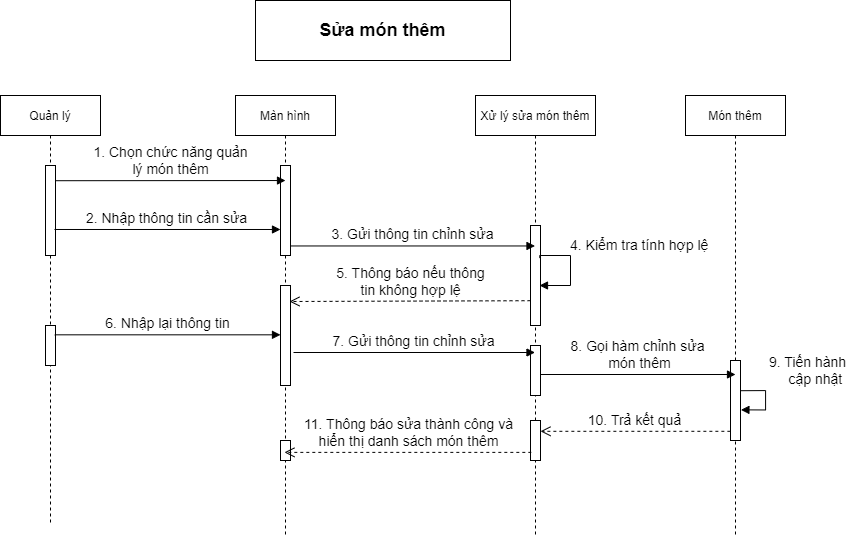

The diagram above was exported from draw.io. Its source (the exported page's mxGraphModel, read from the mxfile embedded in the PNG):
<mxGraphModel dx="1335" dy="2081" grid="1" gridSize="10" guides="1" tooltips="1" connect="1" arrows="1" fold="1" page="1" pageScale="1" pageWidth="827" pageHeight="1169" math="0" shadow="0">
  <root>
    <mxCell id="0" />
    <mxCell id="1" parent="0" />
    <mxCell id="2" value="&lt;b&gt;&lt;font style=&quot;font-size: 18px&quot;&gt;Sửa món thêm&lt;/font&gt;&lt;/b&gt;" style="rounded=0;whiteSpace=wrap;html=1;fontSize=12;" vertex="1" parent="1">
      <mxGeometry x="1480" y="-20" width="255" height="60" as="geometry" />
    </mxCell>
    <mxCell id="3" value="Quản lý" style="shape=umlLifeline;perimeter=lifelinePerimeter;container=1;collapsible=0;recursiveResize=0;rounded=0;shadow=0;strokeWidth=1;" vertex="1" parent="1">
      <mxGeometry x="1225" y="75" width="100" height="430" as="geometry" />
    </mxCell>
    <mxCell id="4" value="" style="points=[];perimeter=orthogonalPerimeter;rounded=0;shadow=0;strokeWidth=1;" vertex="1" parent="3">
      <mxGeometry x="45" y="70" width="10" height="90" as="geometry" />
    </mxCell>
    <mxCell id="5" value="" style="html=1;points=[];perimeter=orthogonalPerimeter;fontSize=12;" vertex="1" parent="3">
      <mxGeometry x="45" y="230" width="10" height="40" as="geometry" />
    </mxCell>
    <mxCell id="6" value="Màn hình" style="shape=umlLifeline;perimeter=lifelinePerimeter;container=1;collapsible=0;recursiveResize=0;rounded=0;shadow=0;strokeWidth=1;" vertex="1" parent="1">
      <mxGeometry x="1460" y="75" width="100" height="440" as="geometry" />
    </mxCell>
    <mxCell id="7" value="" style="points=[];perimeter=orthogonalPerimeter;rounded=0;shadow=0;strokeWidth=1;" vertex="1" parent="6">
      <mxGeometry x="45" y="70" width="10" height="90" as="geometry" />
    </mxCell>
    <mxCell id="8" value="" style="html=1;points=[];perimeter=orthogonalPerimeter;fontSize=12;" vertex="1" parent="6">
      <mxGeometry x="45" y="190" width="10" height="100" as="geometry" />
    </mxCell>
    <mxCell id="9" value="" style="html=1;points=[];perimeter=orthogonalPerimeter;fontSize=12;" vertex="1" parent="6">
      <mxGeometry x="45" y="345" width="10" height="20" as="geometry" />
    </mxCell>
    <mxCell id="10" value="Xử lý sửa món thêm" style="shape=umlLifeline;perimeter=lifelinePerimeter;container=1;collapsible=0;recursiveResize=0;rounded=0;shadow=0;strokeWidth=1;" vertex="1" parent="1">
      <mxGeometry x="1700" y="75" width="120" height="440" as="geometry" />
    </mxCell>
    <mxCell id="11" value="" style="points=[];perimeter=orthogonalPerimeter;rounded=0;shadow=0;strokeWidth=1;" vertex="1" parent="10">
      <mxGeometry x="55" y="130" width="10" height="100" as="geometry" />
    </mxCell>
    <mxCell id="12" value="&lt;font style=&quot;font-size: 14px&quot;&gt;4.&amp;nbsp;Kiểm tra tính hợp lệ&lt;/font&gt;" style="edgeStyle=orthogonalEdgeStyle;html=1;align=left;spacingLeft=2;endArrow=block;rounded=0;fontSize=12;exitX=0.928;exitY=0.326;exitDx=0;exitDy=0;exitPerimeter=0;" edge="1" parent="10" source="11">
      <mxGeometry x="-0.375" y="10" relative="1" as="geometry">
        <mxPoint x="65" y="120" as="sourcePoint" />
        <Array as="points">
          <mxPoint x="64" y="160" />
          <mxPoint x="95" y="160" />
          <mxPoint x="95" y="190" />
        </Array>
        <mxPoint x="64" y="190" as="targetPoint" />
        <mxPoint as="offset" />
      </mxGeometry>
    </mxCell>
    <mxCell id="13" value="" style="html=1;points=[];perimeter=orthogonalPerimeter;fontSize=12;" vertex="1" parent="10">
      <mxGeometry x="55" y="250" width="10" height="50" as="geometry" />
    </mxCell>
    <mxCell id="14" value="" style="html=1;points=[];perimeter=orthogonalPerimeter;fontSize=12;" vertex="1" parent="10">
      <mxGeometry x="55" y="325" width="10" height="40" as="geometry" />
    </mxCell>
    <mxCell id="15" value="Món thêm" style="shape=umlLifeline;perimeter=lifelinePerimeter;container=1;collapsible=0;recursiveResize=0;rounded=0;shadow=0;strokeWidth=1;" vertex="1" parent="1">
      <mxGeometry x="1910" y="75" width="100" height="440" as="geometry" />
    </mxCell>
    <mxCell id="16" value="&lt;font style=&quot;font-size: 14px&quot;&gt;9.&amp;nbsp;Tiến hành&lt;br&gt;&amp;nbsp; &amp;nbsp; &amp;nbsp;cập nhật&lt;/font&gt;" style="edgeStyle=orthogonalEdgeStyle;html=1;align=left;spacingLeft=2;endArrow=block;rounded=0;fontSize=12;exitX=1.042;exitY=0.377;exitDx=0;exitDy=0;exitPerimeter=0;entryX=1.042;entryY=0.617;entryDx=0;entryDy=0;entryPerimeter=0;" edge="1" parent="15" source="17" target="17">
      <mxGeometry x="-0.108" y="-20" relative="1" as="geometry">
        <mxPoint x="50" y="310" as="sourcePoint" />
        <Array as="points">
          <mxPoint x="50" y="295" />
          <mxPoint x="80" y="295" />
          <mxPoint x="80" y="314" />
        </Array>
        <mxPoint x="60" y="315" as="targetPoint" />
        <mxPoint x="20" y="-20" as="offset" />
      </mxGeometry>
    </mxCell>
    <mxCell id="17" value="" style="html=1;points=[];perimeter=orthogonalPerimeter;fontSize=12;" vertex="1" parent="15">
      <mxGeometry x="45" y="265" width="10" height="80" as="geometry" />
    </mxCell>
    <mxCell id="18" value="&lt;font style=&quot;font-size: 14px&quot;&gt;2. Nhập thông tin cần sửa&lt;/font&gt;" style="html=1;verticalAlign=bottom;endArrow=block;rounded=0;exitX=0.9;exitY=0.711;exitDx=0;exitDy=0;exitPerimeter=0;" edge="1" source="4" target="7" parent="1">
      <mxGeometry width="80" relative="1" as="geometry">
        <mxPoint x="1630" y="265" as="sourcePoint" />
        <mxPoint x="1710" y="265" as="targetPoint" />
      </mxGeometry>
    </mxCell>
    <mxCell id="19" value="&lt;font style=&quot;font-size: 14px&quot;&gt;3. Gửi thông tin chỉnh sửa&lt;/font&gt;" style="html=1;verticalAlign=bottom;endArrow=block;rounded=0;fontSize=12;exitX=1.031;exitY=0.894;exitDx=0;exitDy=0;exitPerimeter=0;" edge="1" source="7" target="10" parent="1">
      <mxGeometry width="80" relative="1" as="geometry">
        <mxPoint x="1630" y="265" as="sourcePoint" />
        <mxPoint x="1710" y="265" as="targetPoint" />
      </mxGeometry>
    </mxCell>
    <mxCell id="20" value="&lt;font style=&quot;font-size: 14px&quot;&gt;5.&amp;nbsp;Thông báo nếu thông&lt;br&gt;tin không hợp lệ&lt;/font&gt;" style="html=1;verticalAlign=bottom;endArrow=open;dashed=1;endSize=8;rounded=0;fontSize=12;exitX=0;exitY=0.752;exitDx=0;exitDy=0;exitPerimeter=0;entryX=0.9;entryY=0.16;entryDx=0;entryDy=0;entryPerimeter=0;" edge="1" source="11" target="8" parent="1">
      <mxGeometry relative="1" as="geometry">
        <mxPoint x="1760" y="255" as="sourcePoint" />
        <mxPoint x="1510" y="255" as="targetPoint" />
      </mxGeometry>
    </mxCell>
    <mxCell id="21" value="&lt;font style=&quot;font-size: 14px&quot;&gt;6.&amp;nbsp;Nhập lại thông tin&lt;/font&gt;" style="html=1;verticalAlign=bottom;endArrow=block;rounded=0;fontSize=12;exitX=0.928;exitY=0.233;exitDx=0;exitDy=0;exitPerimeter=0;" edge="1" source="5" target="8" parent="1">
      <mxGeometry width="80" relative="1" as="geometry">
        <mxPoint x="1300" y="313" as="sourcePoint" />
        <mxPoint x="1510" y="324" as="targetPoint" />
      </mxGeometry>
    </mxCell>
    <mxCell id="22" value="&lt;font style=&quot;font-size: 14px&quot;&gt;7. Gửi thông tin chỉnh sửa&lt;/font&gt;" style="html=1;verticalAlign=bottom;endArrow=block;rounded=0;fontSize=12;exitX=1.3;exitY=0.67;exitDx=0;exitDy=0;exitPerimeter=0;" edge="1" source="8" target="10" parent="1">
      <mxGeometry width="80" relative="1" as="geometry">
        <mxPoint x="1480" y="285" as="sourcePoint" />
        <mxPoint x="1560" y="285" as="targetPoint" />
      </mxGeometry>
    </mxCell>
    <mxCell id="23" value="&lt;font style=&quot;font-size: 14px&quot;&gt;8.&amp;nbsp;Gọi hàm chỉnh sửa&lt;br&gt;&amp;nbsp;món thêm&lt;/font&gt;" style="html=1;verticalAlign=bottom;endArrow=block;rounded=0;fontSize=12;" edge="1" source="13" parent="1">
      <mxGeometry width="80" relative="1" as="geometry">
        <mxPoint x="1780" y="325" as="sourcePoint" />
        <mxPoint x="1960" y="354" as="targetPoint" />
      </mxGeometry>
    </mxCell>
    <mxCell id="24" value="&lt;font style=&quot;font-size: 14px&quot;&gt;10.&amp;nbsp;Trả kết quả&lt;/font&gt;" style="html=1;verticalAlign=bottom;endArrow=open;dashed=1;endSize=8;rounded=0;fontSize=12;exitX=-0.014;exitY=0.885;exitDx=0;exitDy=0;exitPerimeter=0;" edge="1" source="17" target="14" parent="1">
      <mxGeometry relative="1" as="geometry">
        <mxPoint x="1860" y="425" as="sourcePoint" />
        <mxPoint x="1780" y="425" as="targetPoint" />
      </mxGeometry>
    </mxCell>
    <mxCell id="25" value="&lt;font style=&quot;font-size: 14px&quot;&gt;11.&amp;nbsp;Thông báo sửa thành công và&lt;br&gt;hiển thị danh sách món thêm&lt;/font&gt;" style="html=1;verticalAlign=bottom;endArrow=open;dashed=1;endSize=8;rounded=0;fontSize=12;exitX=0.081;exitY=0.797;exitDx=0;exitDy=0;exitPerimeter=0;" edge="1" source="14" target="6" parent="1">
      <mxGeometry relative="1" as="geometry">
        <mxPoint x="1730" y="375" as="sourcePoint" />
        <mxPoint x="1650" y="375" as="targetPoint" />
      </mxGeometry>
    </mxCell>
    <mxCell id="26" value="&lt;font style=&quot;font-size: 14px&quot;&gt;1. Chọn chức năng quản&lt;br&gt;lý món thêm&lt;/font&gt;" style="html=1;verticalAlign=bottom;endArrow=block;rounded=0;fontSize=12;entryX=0.5;entryY=0.167;entryDx=0;entryDy=0;entryPerimeter=0;exitX=1;exitY=0.169;exitDx=0;exitDy=0;exitPerimeter=0;" edge="1" source="4" target="7" parent="1">
      <mxGeometry width="80" relative="1" as="geometry">
        <mxPoint x="1250" y="160" as="sourcePoint" />
        <mxPoint x="1500" y="160" as="targetPoint" />
      </mxGeometry>
    </mxCell>
  </root>
</mxGraphModel>